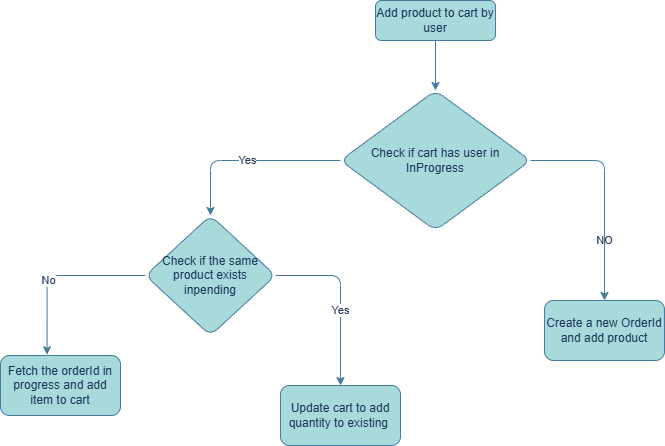

The diagram above was exported from draw.io. Its source (the exported page's mxGraphModel, read from the mxfile embedded in the PNG):
<mxGraphModel dx="1050" dy="522" grid="1" gridSize="10" guides="1" tooltips="1" connect="1" arrows="1" fold="1" page="1" pageScale="1" pageWidth="827" pageHeight="1169" math="0" shadow="0">
  <root>
    <mxCell id="0" />
    <mxCell id="1" parent="0" />
    <mxCell id="8oDnIy5h--Vjwita0pdd-1" value="" style="edgeStyle=orthogonalEdgeStyle;rounded=1;orthogonalLoop=1;jettySize=auto;html=1;labelBackgroundColor=none;strokeColor=#457B9D;fontColor=default;" edge="1" parent="1" source="8oDnIy5h--Vjwita0pdd-2" target="8oDnIy5h--Vjwita0pdd-6">
      <mxGeometry relative="1" as="geometry" />
    </mxCell>
    <mxCell id="8oDnIy5h--Vjwita0pdd-2" value="Add product to cart by user" style="rounded=1;whiteSpace=wrap;html=1;labelBackgroundColor=none;fillColor=#A8DADC;strokeColor=#457B9D;fontColor=#1D3557;" vertex="1" parent="1">
      <mxGeometry x="395" y="20" width="120" height="40" as="geometry" />
    </mxCell>
    <mxCell id="8oDnIy5h--Vjwita0pdd-3" value="" style="edgeStyle=orthogonalEdgeStyle;rounded=1;orthogonalLoop=1;jettySize=auto;html=1;entryX=0.5;entryY=0;entryDx=0;entryDy=0;labelBackgroundColor=none;strokeColor=#457B9D;fontColor=default;" edge="1" parent="1" source="8oDnIy5h--Vjwita0pdd-6" target="8oDnIy5h--Vjwita0pdd-8">
      <mxGeometry relative="1" as="geometry" />
    </mxCell>
    <mxCell id="8oDnIy5h--Vjwita0pdd-4" value="NO" style="edgeLabel;html=1;align=center;verticalAlign=middle;resizable=0;points=[];labelBackgroundColor=none;fontColor=#1D3557;rounded=1;" vertex="1" connectable="0" parent="8oDnIy5h--Vjwita0pdd-3">
      <mxGeometry x="0.433" y="-1" relative="1" as="geometry">
        <mxPoint as="offset" />
      </mxGeometry>
    </mxCell>
    <mxCell id="8oDnIy5h--Vjwita0pdd-5" value="Yes" style="edgeStyle=orthogonalEdgeStyle;rounded=1;orthogonalLoop=1;jettySize=auto;html=1;entryX=0.5;entryY=0;entryDx=0;entryDy=0;strokeColor=#457B9D;fontColor=#1D3557;fillColor=#A8DADC;" edge="1" parent="1" source="8oDnIy5h--Vjwita0pdd-6" target="8oDnIy5h--Vjwita0pdd-11">
      <mxGeometry relative="1" as="geometry" />
    </mxCell>
    <mxCell id="8oDnIy5h--Vjwita0pdd-6" value="Check if cart has user in InProgress" style="rhombus;whiteSpace=wrap;html=1;labelBackgroundColor=none;fillColor=#A8DADC;strokeColor=#457B9D;fontColor=#1D3557;rounded=1;" vertex="1" parent="1">
      <mxGeometry x="360" y="110" width="190" height="140" as="geometry" />
    </mxCell>
    <mxCell id="8oDnIy5h--Vjwita0pdd-7" value="Fetch the orderId in progress and add item to cart" style="rounded=1;whiteSpace=wrap;html=1;labelBackgroundColor=none;fillColor=#A8DADC;strokeColor=#457B9D;fontColor=#1D3557;" vertex="1" parent="1">
      <mxGeometry x="20" y="375" width="120" height="60" as="geometry" />
    </mxCell>
    <mxCell id="8oDnIy5h--Vjwita0pdd-8" value="Create a new OrderId and add product" style="rounded=1;whiteSpace=wrap;html=1;labelBackgroundColor=none;fillColor=#A8DADC;strokeColor=#457B9D;fontColor=#1D3557;" vertex="1" parent="1">
      <mxGeometry x="564" y="320" width="120" height="60" as="geometry" />
    </mxCell>
    <mxCell id="8oDnIy5h--Vjwita0pdd-9" style="edgeStyle=orthogonalEdgeStyle;rounded=1;orthogonalLoop=1;jettySize=auto;html=1;strokeColor=#457B9D;fontColor=#1D3557;fillColor=#A8DADC;" edge="1" parent="1" source="8oDnIy5h--Vjwita0pdd-11" target="8oDnIy5h--Vjwita0pdd-14">
      <mxGeometry relative="1" as="geometry" />
    </mxCell>
    <mxCell id="8oDnIy5h--Vjwita0pdd-10" value="Yes" style="edgeLabel;html=1;align=center;verticalAlign=middle;resizable=0;points=[];rounded=1;strokeColor=#457B9D;fontColor=#1D3557;fillColor=#A8DADC;" vertex="1" connectable="0" parent="8oDnIy5h--Vjwita0pdd-9">
      <mxGeometry x="0.1337" y="-1" relative="1" as="geometry">
        <mxPoint as="offset" />
      </mxGeometry>
    </mxCell>
    <mxCell id="8oDnIy5h--Vjwita0pdd-11" value="Check if the same product exists inpending" style="rhombus;whiteSpace=wrap;html=1;rounded=1;strokeColor=#457B9D;fontColor=#1D3557;fillColor=#A8DADC;" vertex="1" parent="1">
      <mxGeometry x="165" y="235" width="130" height="120" as="geometry" />
    </mxCell>
    <mxCell id="8oDnIy5h--Vjwita0pdd-12" style="edgeStyle=orthogonalEdgeStyle;rounded=1;orthogonalLoop=1;jettySize=auto;html=1;entryX=0.388;entryY=-0.013;entryDx=0;entryDy=0;entryPerimeter=0;strokeColor=#457B9D;fontColor=#1D3557;fillColor=#A8DADC;" edge="1" parent="1" source="8oDnIy5h--Vjwita0pdd-11" target="8oDnIy5h--Vjwita0pdd-7">
      <mxGeometry relative="1" as="geometry" />
    </mxCell>
    <mxCell id="8oDnIy5h--Vjwita0pdd-13" value="No" style="edgeLabel;html=1;align=center;verticalAlign=middle;resizable=0;points=[];rounded=1;strokeColor=#457B9D;fontColor=#1D3557;fillColor=#A8DADC;" vertex="1" connectable="0" parent="8oDnIy5h--Vjwita0pdd-12">
      <mxGeometry x="0.1614" y="1" relative="1" as="geometry">
        <mxPoint as="offset" />
      </mxGeometry>
    </mxCell>
    <mxCell id="8oDnIy5h--Vjwita0pdd-14" value="Update cart to add quantity to existing&amp;nbsp;" style="rounded=1;whiteSpace=wrap;html=1;strokeColor=#457B9D;fontColor=#1D3557;fillColor=#A8DADC;" vertex="1" parent="1">
      <mxGeometry x="300" y="405" width="120" height="60" as="geometry" />
    </mxCell>
  </root>
</mxGraphModel>